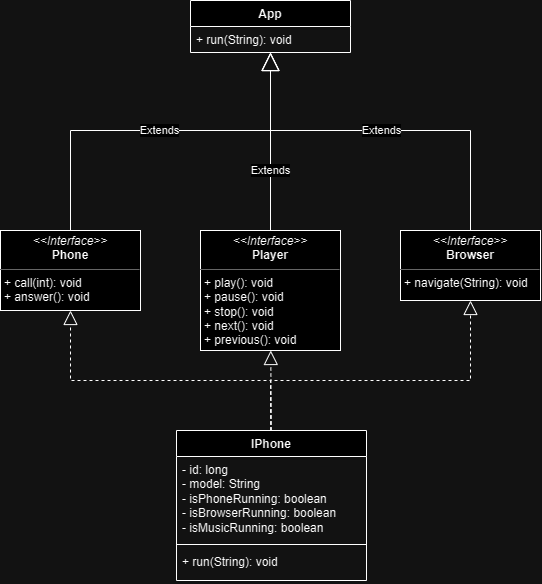

The diagram above was exported from draw.io. Its source (the exported page's mxGraphModel, read from the mxfile embedded in the PNG):
<mxGraphModel dx="1188" dy="626" grid="1" gridSize="10" guides="1" tooltips="1" connect="1" arrows="1" fold="1" page="1" pageScale="1" pageWidth="827" pageHeight="1169" math="0" shadow="0">
  <root>
    <mxCell id="0" />
    <mxCell id="1" parent="0" />
    <mxCell id="jk-j9aOW9QWllTh36-_i-5" value="IPhone&lt;br&gt;" style="swimlane;fontStyle=1;align=center;verticalAlign=top;childLayout=stackLayout;horizontal=1;startSize=26;horizontalStack=0;resizeParent=1;resizeParentMax=0;resizeLast=0;collapsible=1;marginBottom=0;whiteSpace=wrap;html=1;" parent="1" vertex="1">
      <mxGeometry x="320" y="510" width="190" height="150" as="geometry" />
    </mxCell>
    <mxCell id="jk-j9aOW9QWllTh36-_i-6" value="- id: long&lt;br&gt;- model: String&lt;br&gt;- isPhoneRunning: boolean&lt;br style=&quot;border-color: var(--border-color);&quot;&gt;- isBrowserRunning: boolean&lt;br style=&quot;border-color: var(--border-color);&quot;&gt;- isMusicRunning: boolean" style="text;strokeColor=none;fillColor=none;align=left;verticalAlign=top;spacingLeft=4;spacingRight=4;overflow=hidden;rotatable=0;points=[[0,0.5],[1,0.5]];portConstraint=eastwest;whiteSpace=wrap;html=1;" parent="jk-j9aOW9QWllTh36-_i-5" vertex="1">
      <mxGeometry y="26" width="190" height="84" as="geometry" />
    </mxCell>
    <mxCell id="jk-j9aOW9QWllTh36-_i-7" value="" style="line;strokeWidth=1;fillColor=none;align=left;verticalAlign=middle;spacingTop=-1;spacingLeft=3;spacingRight=3;rotatable=0;labelPosition=right;points=[];portConstraint=eastwest;strokeColor=inherit;" parent="jk-j9aOW9QWllTh36-_i-5" vertex="1">
      <mxGeometry y="110" width="190" height="8" as="geometry" />
    </mxCell>
    <mxCell id="jk-j9aOW9QWllTh36-_i-8" value="+ run(String): void&lt;br&gt;" style="text;strokeColor=none;fillColor=none;align=left;verticalAlign=top;spacingLeft=4;spacingRight=4;overflow=hidden;rotatable=0;points=[[0,0.5],[1,0.5]];portConstraint=eastwest;whiteSpace=wrap;html=1;" parent="jk-j9aOW9QWllTh36-_i-5" vertex="1">
      <mxGeometry y="118" width="190" height="32" as="geometry" />
    </mxCell>
    <mxCell id="jk-j9aOW9QWllTh36-_i-10" value="&lt;p style=&quot;margin:0px;margin-top:4px;text-align:center;&quot;&gt;&lt;i&gt;&amp;lt;&amp;lt;Interface&amp;gt;&amp;gt;&lt;/i&gt;&lt;br&gt;&lt;b&gt;Phone&lt;/b&gt;&lt;/p&gt;&lt;hr size=&quot;1&quot;&gt;&lt;p style=&quot;margin:0px;margin-left:4px;&quot;&gt;+ call(int): void&lt;/p&gt;&lt;p style=&quot;margin:0px;margin-left:4px;&quot;&gt;+ answer(): void&lt;/p&gt;" style="verticalAlign=top;align=left;overflow=fill;fontSize=12;fontFamily=Helvetica;html=1;whiteSpace=wrap;direction=south;" parent="1" vertex="1">
      <mxGeometry x="144" y="310" width="140" height="80" as="geometry" />
    </mxCell>
    <mxCell id="jk-j9aOW9QWllTh36-_i-11" value="&lt;p style=&quot;margin:0px;margin-top:4px;text-align:center;&quot;&gt;&lt;i&gt;&amp;lt;&amp;lt;Interface&amp;gt;&amp;gt;&lt;/i&gt;&lt;br&gt;&lt;b&gt;Player&lt;/b&gt;&lt;/p&gt;&lt;hr size=&quot;1&quot;&gt;&lt;p style=&quot;margin:0px;margin-left:4px;&quot;&gt;+ play(): void&lt;/p&gt;&lt;p style=&quot;margin:0px;margin-left:4px;&quot;&gt;+ pause(): void&lt;/p&gt;&lt;p style=&quot;margin:0px;margin-left:4px;&quot;&gt;+ stop(): void&lt;/p&gt;&lt;p style=&quot;margin:0px;margin-left:4px;&quot;&gt;+ next(): void&lt;/p&gt;&lt;p style=&quot;margin:0px;margin-left:4px;&quot;&gt;+ previous(): void&lt;/p&gt;" style="verticalAlign=top;align=left;overflow=fill;fontSize=12;fontFamily=Helvetica;html=1;whiteSpace=wrap;direction=south;" parent="1" vertex="1">
      <mxGeometry x="344" y="310" width="140" height="120" as="geometry" />
    </mxCell>
    <mxCell id="jk-j9aOW9QWllTh36-_i-12" value="&lt;p style=&quot;margin:0px;margin-top:4px;text-align:center;&quot;&gt;&lt;i&gt;&amp;lt;&amp;lt;Interface&amp;gt;&amp;gt;&lt;/i&gt;&lt;br&gt;&lt;b&gt;Browser&lt;/b&gt;&lt;/p&gt;&lt;hr size=&quot;1&quot;&gt;&lt;p style=&quot;margin:0px;margin-left:4px;&quot;&gt;+ navigate(String): void&lt;/p&gt;" style="verticalAlign=top;align=left;overflow=fill;fontSize=12;fontFamily=Helvetica;html=1;whiteSpace=wrap;direction=south;" parent="1" vertex="1">
      <mxGeometry x="544" y="310" width="140" height="70" as="geometry" />
    </mxCell>
    <mxCell id="jk-j9aOW9QWllTh36-_i-13" value="" style="endArrow=block;dashed=1;endFill=0;endSize=12;html=1;rounded=0;entryX=1;entryY=0.5;entryDx=0;entryDy=0;" parent="1" source="jk-j9aOW9QWllTh36-_i-5" target="jk-j9aOW9QWllTh36-_i-10" edge="1">
      <mxGeometry width="160" relative="1" as="geometry">
        <mxPoint x="364" y="520" as="sourcePoint" />
        <mxPoint x="204" y="520" as="targetPoint" />
        <Array as="points">
          <mxPoint x="414" y="460" />
          <mxPoint x="214" y="460" />
        </Array>
      </mxGeometry>
    </mxCell>
    <mxCell id="jk-j9aOW9QWllTh36-_i-14" value="" style="endArrow=block;dashed=1;endFill=0;endSize=12;html=1;rounded=0;" parent="1" source="jk-j9aOW9QWllTh36-_i-5" target="jk-j9aOW9QWllTh36-_i-11" edge="1">
      <mxGeometry width="160" relative="1" as="geometry">
        <mxPoint x="604" y="320" as="sourcePoint" />
        <mxPoint x="454" y="450" as="targetPoint" />
      </mxGeometry>
    </mxCell>
    <mxCell id="jk-j9aOW9QWllTh36-_i-15" value="" style="endArrow=block;dashed=1;endFill=0;endSize=12;html=1;rounded=0;" parent="1" source="jk-j9aOW9QWllTh36-_i-5" target="jk-j9aOW9QWllTh36-_i-12" edge="1">
      <mxGeometry width="160" relative="1" as="geometry">
        <mxPoint x="734" y="440" as="sourcePoint" />
        <mxPoint x="574" y="440" as="targetPoint" />
        <Array as="points">
          <mxPoint x="414" y="460" />
          <mxPoint x="614" y="460" />
        </Array>
      </mxGeometry>
    </mxCell>
    <mxCell id="yYDrqW8ZvksfiEC6qvMu-1" value="App" style="swimlane;fontStyle=1;align=center;verticalAlign=top;childLayout=stackLayout;horizontal=1;startSize=26;horizontalStack=0;resizeParent=1;resizeParentMax=0;resizeLast=0;collapsible=1;marginBottom=0;whiteSpace=wrap;html=1;" vertex="1" parent="1">
      <mxGeometry x="334" y="80" width="160" height="52" as="geometry" />
    </mxCell>
    <mxCell id="yYDrqW8ZvksfiEC6qvMu-4" value="+ run(String): void" style="text;strokeColor=none;fillColor=none;align=left;verticalAlign=top;spacingLeft=4;spacingRight=4;overflow=hidden;rotatable=0;points=[[0,0.5],[1,0.5]];portConstraint=eastwest;whiteSpace=wrap;html=1;" vertex="1" parent="yYDrqW8ZvksfiEC6qvMu-1">
      <mxGeometry y="26" width="160" height="26" as="geometry" />
    </mxCell>
    <mxCell id="yYDrqW8ZvksfiEC6qvMu-5" value="Extends" style="endArrow=block;endSize=16;endFill=0;html=1;rounded=0;" edge="1" parent="1" source="jk-j9aOW9QWllTh36-_i-10" target="yYDrqW8ZvksfiEC6qvMu-1">
      <mxGeometry width="160" relative="1" as="geometry">
        <mxPoint x="310" y="190" as="sourcePoint" />
        <mxPoint x="470" y="190" as="targetPoint" />
        <Array as="points">
          <mxPoint x="214" y="210" />
          <mxPoint x="414" y="210" />
        </Array>
      </mxGeometry>
    </mxCell>
    <mxCell id="yYDrqW8ZvksfiEC6qvMu-6" value="Extends" style="endArrow=block;endSize=16;endFill=0;html=1;rounded=0;" edge="1" parent="1" source="jk-j9aOW9QWllTh36-_i-12" target="yYDrqW8ZvksfiEC6qvMu-1">
      <mxGeometry width="160" relative="1" as="geometry">
        <mxPoint x="530" y="298" as="sourcePoint" />
        <mxPoint x="730" y="120" as="targetPoint" />
        <Array as="points">
          <mxPoint x="614" y="210" />
          <mxPoint x="414" y="210" />
        </Array>
      </mxGeometry>
    </mxCell>
    <mxCell id="yYDrqW8ZvksfiEC6qvMu-7" value="Extends" style="endArrow=block;endSize=16;endFill=0;html=1;rounded=0;" edge="1" parent="1" source="jk-j9aOW9QWllTh36-_i-11" target="yYDrqW8ZvksfiEC6qvMu-1">
      <mxGeometry x="-0.3258" width="160" relative="1" as="geometry">
        <mxPoint x="624" y="320" as="sourcePoint" />
        <mxPoint x="424" y="142" as="targetPoint" />
        <Array as="points">
          <mxPoint x="414" y="250" />
        </Array>
        <mxPoint as="offset" />
      </mxGeometry>
    </mxCell>
  </root>
</mxGraphModel>